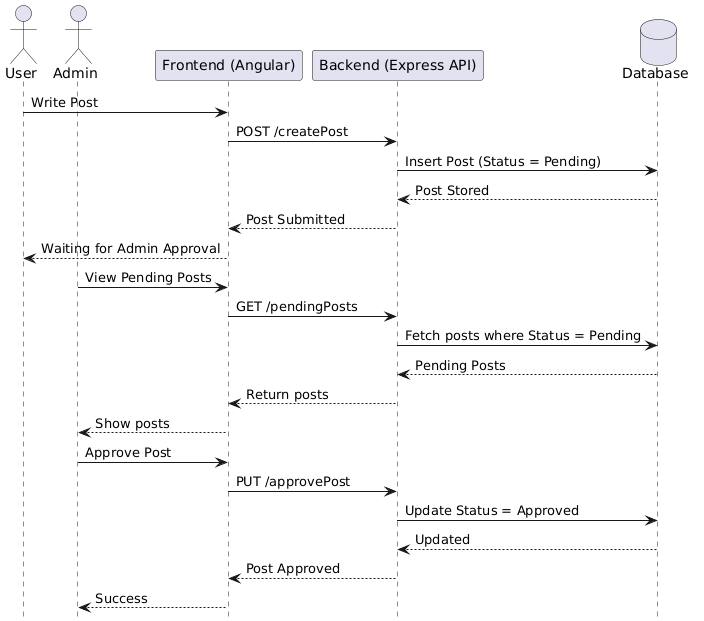

The diagram above was rendered by PlantUML. Its source (embedded in the PNG):
@startuml
hide footbox

actor User
actor Admin

participant "Frontend (Angular)" as FE
participant "Backend (Express API)" as BE
database "Database" as DB

User -> FE : Write Post
FE -> BE : POST /createPost

BE -> DB : Insert Post (Status = Pending)
DB --> BE : Post Stored

BE --> FE : Post Submitted
FE --> User : Waiting for Admin Approval

Admin -> FE : View Pending Posts
FE -> BE : GET /pendingPosts

BE -> DB : Fetch posts where Status = Pending
DB --> BE : Pending Posts

BE --> FE : Return posts
FE --> Admin : Show posts

Admin -> FE : Approve Post
FE -> BE : PUT /approvePost

BE -> DB : Update Status = Approved
DB --> BE : Updated

BE --> FE : Post Approved
FE --> Admin : Success
@enduml